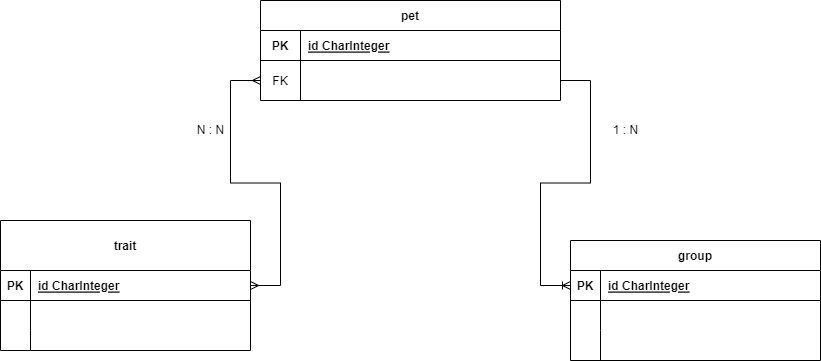

The diagram above was exported from draw.io. Its source (the exported page's mxGraphModel, read from the mxfile embedded in the PNG):
<mxGraphModel dx="1824" dy="786" grid="1" gridSize="10" guides="1" tooltips="1" connect="1" arrows="1" fold="1" page="1" pageScale="1" pageWidth="850" pageHeight="1100" math="0" shadow="0" extFonts="Permanent Marker^https://fonts.googleapis.com/css?family=Permanent+Marker">
  <root>
    <mxCell id="0" />
    <mxCell id="1" parent="0" />
    <mxCell id="C-vyLk0tnHw3VtMMgP7b-2" value="group" style="shape=table;startSize=30;container=1;collapsible=1;childLayout=tableLayout;fixedRows=1;rowLines=0;fontStyle=1;align=center;resizeLast=1;" parent="1" vertex="1">
      <mxGeometry x="540" y="350" width="250" height="120" as="geometry" />
    </mxCell>
    <mxCell id="C-vyLk0tnHw3VtMMgP7b-3" value="" style="shape=partialRectangle;collapsible=0;dropTarget=0;pointerEvents=0;fillColor=none;points=[[0,0.5],[1,0.5]];portConstraint=eastwest;top=0;left=0;right=0;bottom=1;" parent="C-vyLk0tnHw3VtMMgP7b-2" vertex="1">
      <mxGeometry y="30" width="250" height="30" as="geometry" />
    </mxCell>
    <mxCell id="C-vyLk0tnHw3VtMMgP7b-4" value="PK" style="shape=partialRectangle;overflow=hidden;connectable=0;fillColor=none;top=0;left=0;bottom=0;right=0;fontStyle=1;" parent="C-vyLk0tnHw3VtMMgP7b-3" vertex="1">
      <mxGeometry width="30" height="30" as="geometry">
        <mxRectangle width="30" height="30" as="alternateBounds" />
      </mxGeometry>
    </mxCell>
    <mxCell id="C-vyLk0tnHw3VtMMgP7b-5" value="id CharInteger" style="shape=partialRectangle;overflow=hidden;connectable=0;fillColor=none;top=0;left=0;bottom=0;right=0;align=left;spacingLeft=6;fontStyle=5;" parent="C-vyLk0tnHw3VtMMgP7b-3" vertex="1">
      <mxGeometry x="30" width="220" height="30" as="geometry">
        <mxRectangle width="220" height="30" as="alternateBounds" />
      </mxGeometry>
    </mxCell>
    <mxCell id="C-vyLk0tnHw3VtMMgP7b-6" value="" style="shape=partialRectangle;collapsible=0;dropTarget=0;pointerEvents=0;fillColor=none;points=[[0,0.5],[1,0.5]];portConstraint=eastwest;top=0;left=0;right=0;bottom=0;" parent="C-vyLk0tnHw3VtMMgP7b-2" vertex="1">
      <mxGeometry y="60" width="250" height="30" as="geometry" />
    </mxCell>
    <mxCell id="C-vyLk0tnHw3VtMMgP7b-7" value="" style="shape=partialRectangle;overflow=hidden;connectable=0;fillColor=none;top=0;left=0;bottom=0;right=0;" parent="C-vyLk0tnHw3VtMMgP7b-6" vertex="1">
      <mxGeometry width="30" height="30" as="geometry">
        <mxRectangle width="30" height="30" as="alternateBounds" />
      </mxGeometry>
    </mxCell>
    <mxCell id="C-vyLk0tnHw3VtMMgP7b-8" value="" style="shape=partialRectangle;overflow=hidden;connectable=0;fillColor=none;top=0;left=0;bottom=0;right=0;align=left;spacingLeft=6;" parent="C-vyLk0tnHw3VtMMgP7b-6" vertex="1">
      <mxGeometry x="30" width="220" height="30" as="geometry">
        <mxRectangle width="220" height="30" as="alternateBounds" />
      </mxGeometry>
    </mxCell>
    <mxCell id="C-vyLk0tnHw3VtMMgP7b-9" value="" style="shape=partialRectangle;collapsible=0;dropTarget=0;pointerEvents=0;fillColor=none;points=[[0,0.5],[1,0.5]];portConstraint=eastwest;top=0;left=0;right=0;bottom=0;" parent="C-vyLk0tnHw3VtMMgP7b-2" vertex="1">
      <mxGeometry y="90" width="250" height="30" as="geometry" />
    </mxCell>
    <mxCell id="C-vyLk0tnHw3VtMMgP7b-10" value="" style="shape=partialRectangle;overflow=hidden;connectable=0;fillColor=none;top=0;left=0;bottom=0;right=0;" parent="C-vyLk0tnHw3VtMMgP7b-9" vertex="1">
      <mxGeometry width="30" height="30" as="geometry">
        <mxRectangle width="30" height="30" as="alternateBounds" />
      </mxGeometry>
    </mxCell>
    <mxCell id="C-vyLk0tnHw3VtMMgP7b-11" value="" style="shape=partialRectangle;overflow=hidden;connectable=0;fillColor=none;top=0;left=0;bottom=0;right=0;align=left;spacingLeft=6;" parent="C-vyLk0tnHw3VtMMgP7b-9" vertex="1">
      <mxGeometry x="30" width="220" height="30" as="geometry">
        <mxRectangle width="220" height="30" as="alternateBounds" />
      </mxGeometry>
    </mxCell>
    <mxCell id="C-vyLk0tnHw3VtMMgP7b-13" value="trait" style="shape=table;startSize=50;container=1;collapsible=1;childLayout=tableLayout;fixedRows=1;rowLines=0;fontStyle=1;align=center;resizeLast=1;" parent="1" vertex="1">
      <mxGeometry x="-30" y="330" width="250" height="130" as="geometry" />
    </mxCell>
    <mxCell id="C-vyLk0tnHw3VtMMgP7b-14" value="" style="shape=partialRectangle;collapsible=0;dropTarget=0;pointerEvents=0;fillColor=none;points=[[0,0.5],[1,0.5]];portConstraint=eastwest;top=0;left=0;right=0;bottom=1;" parent="C-vyLk0tnHw3VtMMgP7b-13" vertex="1">
      <mxGeometry y="50" width="250" height="30" as="geometry" />
    </mxCell>
    <mxCell id="C-vyLk0tnHw3VtMMgP7b-15" value="PK" style="shape=partialRectangle;overflow=hidden;connectable=0;fillColor=none;top=0;left=0;bottom=0;right=0;fontStyle=1;" parent="C-vyLk0tnHw3VtMMgP7b-14" vertex="1">
      <mxGeometry width="30" height="30" as="geometry">
        <mxRectangle width="30" height="30" as="alternateBounds" />
      </mxGeometry>
    </mxCell>
    <mxCell id="C-vyLk0tnHw3VtMMgP7b-16" value="id CharInteger" style="shape=partialRectangle;overflow=hidden;connectable=0;fillColor=none;top=0;left=0;bottom=0;right=0;align=left;spacingLeft=6;fontStyle=5;" parent="C-vyLk0tnHw3VtMMgP7b-14" vertex="1">
      <mxGeometry x="30" width="220" height="30" as="geometry">
        <mxRectangle width="220" height="30" as="alternateBounds" />
      </mxGeometry>
    </mxCell>
    <mxCell id="C-vyLk0tnHw3VtMMgP7b-17" value="" style="shape=partialRectangle;collapsible=0;dropTarget=0;pointerEvents=0;fillColor=none;points=[[0,0.5],[1,0.5]];portConstraint=eastwest;top=0;left=0;right=0;bottom=0;" parent="C-vyLk0tnHw3VtMMgP7b-13" vertex="1">
      <mxGeometry y="80" width="250" height="30" as="geometry" />
    </mxCell>
    <mxCell id="C-vyLk0tnHw3VtMMgP7b-18" value="" style="shape=partialRectangle;overflow=hidden;connectable=0;fillColor=none;top=0;left=0;bottom=0;right=0;" parent="C-vyLk0tnHw3VtMMgP7b-17" vertex="1">
      <mxGeometry width="30" height="30" as="geometry">
        <mxRectangle width="30" height="30" as="alternateBounds" />
      </mxGeometry>
    </mxCell>
    <mxCell id="C-vyLk0tnHw3VtMMgP7b-19" value="" style="shape=partialRectangle;overflow=hidden;connectable=0;fillColor=none;top=0;left=0;bottom=0;right=0;align=left;spacingLeft=6;" parent="C-vyLk0tnHw3VtMMgP7b-17" vertex="1">
      <mxGeometry x="30" width="220" height="30" as="geometry">
        <mxRectangle width="220" height="30" as="alternateBounds" />
      </mxGeometry>
    </mxCell>
    <mxCell id="C-vyLk0tnHw3VtMMgP7b-20" value="" style="shape=partialRectangle;collapsible=0;dropTarget=0;pointerEvents=0;fillColor=none;points=[[0,0.5],[1,0.5]];portConstraint=eastwest;top=0;left=0;right=0;bottom=0;" parent="C-vyLk0tnHw3VtMMgP7b-13" vertex="1">
      <mxGeometry y="110" width="250" height="20" as="geometry" />
    </mxCell>
    <mxCell id="C-vyLk0tnHw3VtMMgP7b-21" value="" style="shape=partialRectangle;overflow=hidden;connectable=0;fillColor=none;top=0;left=0;bottom=0;right=0;" parent="C-vyLk0tnHw3VtMMgP7b-20" vertex="1">
      <mxGeometry width="30" height="20" as="geometry">
        <mxRectangle width="30" height="20" as="alternateBounds" />
      </mxGeometry>
    </mxCell>
    <mxCell id="C-vyLk0tnHw3VtMMgP7b-22" value="" style="shape=partialRectangle;overflow=hidden;connectable=0;fillColor=none;top=0;left=0;bottom=0;right=0;align=left;spacingLeft=6;" parent="C-vyLk0tnHw3VtMMgP7b-20" vertex="1">
      <mxGeometry x="30" width="220" height="20" as="geometry">
        <mxRectangle width="220" height="20" as="alternateBounds" />
      </mxGeometry>
    </mxCell>
    <mxCell id="C-vyLk0tnHw3VtMMgP7b-23" value="pet" style="shape=table;startSize=30;container=1;collapsible=1;childLayout=tableLayout;fixedRows=1;rowLines=0;fontStyle=1;align=center;resizeLast=1;" parent="1" vertex="1">
      <mxGeometry x="230" y="110" width="300" height="100" as="geometry" />
    </mxCell>
    <mxCell id="C-vyLk0tnHw3VtMMgP7b-24" value="" style="shape=partialRectangle;collapsible=0;dropTarget=0;pointerEvents=0;fillColor=none;points=[[0,0.5],[1,0.5]];portConstraint=eastwest;top=0;left=0;right=0;bottom=1;" parent="C-vyLk0tnHw3VtMMgP7b-23" vertex="1">
      <mxGeometry y="30" width="300" height="30" as="geometry" />
    </mxCell>
    <mxCell id="C-vyLk0tnHw3VtMMgP7b-25" value="PK" style="shape=partialRectangle;overflow=hidden;connectable=0;fillColor=none;top=0;left=0;bottom=0;right=0;fontStyle=1;" parent="C-vyLk0tnHw3VtMMgP7b-24" vertex="1">
      <mxGeometry width="40" height="30" as="geometry">
        <mxRectangle width="40" height="30" as="alternateBounds" />
      </mxGeometry>
    </mxCell>
    <mxCell id="C-vyLk0tnHw3VtMMgP7b-26" value="id CharInteger" style="shape=partialRectangle;overflow=hidden;connectable=0;fillColor=none;top=0;left=0;bottom=0;right=0;align=left;spacingLeft=6;fontStyle=5;" parent="C-vyLk0tnHw3VtMMgP7b-24" vertex="1">
      <mxGeometry x="40" width="260" height="30" as="geometry">
        <mxRectangle width="260" height="30" as="alternateBounds" />
      </mxGeometry>
    </mxCell>
    <mxCell id="C-vyLk0tnHw3VtMMgP7b-27" value="" style="shape=partialRectangle;collapsible=0;dropTarget=0;pointerEvents=0;fillColor=none;points=[[0,0.5],[1,0.5]];portConstraint=eastwest;top=0;left=0;right=0;bottom=0;" parent="C-vyLk0tnHw3VtMMgP7b-23" vertex="1">
      <mxGeometry y="60" width="300" height="40" as="geometry" />
    </mxCell>
    <mxCell id="C-vyLk0tnHw3VtMMgP7b-28" value="FK" style="shape=partialRectangle;overflow=hidden;connectable=0;fillColor=none;top=0;left=0;bottom=0;right=0;" parent="C-vyLk0tnHw3VtMMgP7b-27" vertex="1">
      <mxGeometry width="40" height="40" as="geometry">
        <mxRectangle width="40" height="40" as="alternateBounds" />
      </mxGeometry>
    </mxCell>
    <mxCell id="C-vyLk0tnHw3VtMMgP7b-29" value="" style="shape=partialRectangle;overflow=hidden;connectable=0;fillColor=none;top=0;left=0;bottom=0;right=0;align=left;spacingLeft=6;" parent="C-vyLk0tnHw3VtMMgP7b-27" vertex="1">
      <mxGeometry x="40" width="260" height="40" as="geometry">
        <mxRectangle width="260" height="40" as="alternateBounds" />
      </mxGeometry>
    </mxCell>
    <mxCell id="IDLhAVxNlw4eB_QNm1t9-4" value="" style="edgeStyle=entityRelationEdgeStyle;fontSize=12;html=1;endArrow=ERoneToMany;rounded=0;exitX=1;exitY=0.5;exitDx=0;exitDy=0;entryX=0;entryY=0.5;entryDx=0;entryDy=0;" edge="1" parent="1" source="C-vyLk0tnHw3VtMMgP7b-27" target="C-vyLk0tnHw3VtMMgP7b-3">
      <mxGeometry width="100" height="100" relative="1" as="geometry">
        <mxPoint x="670" y="150" as="sourcePoint" />
        <mxPoint x="680" y="230" as="targetPoint" />
      </mxGeometry>
    </mxCell>
    <mxCell id="IDLhAVxNlw4eB_QNm1t9-5" value="" style="edgeStyle=entityRelationEdgeStyle;fontSize=12;html=1;endArrow=ERmany;startArrow=ERmany;rounded=0;entryX=0;entryY=0.5;entryDx=0;entryDy=0;exitX=1;exitY=0.5;exitDx=0;exitDy=0;" edge="1" parent="1" source="C-vyLk0tnHw3VtMMgP7b-14" target="C-vyLk0tnHw3VtMMgP7b-27">
      <mxGeometry width="100" height="100" relative="1" as="geometry">
        <mxPoint x="240" y="300" as="sourcePoint" />
        <mxPoint x="120" y="420" as="targetPoint" />
      </mxGeometry>
    </mxCell>
    <mxCell id="IDLhAVxNlw4eB_QNm1t9-11" value="N : N" style="text;html=1;align=center;verticalAlign=middle;resizable=0;points=[];autosize=1;strokeColor=none;fillColor=none;" vertex="1" parent="1">
      <mxGeometry x="155" y="225" width="50" height="30" as="geometry" />
    </mxCell>
    <mxCell id="IDLhAVxNlw4eB_QNm1t9-12" value="1 : N" style="text;html=1;align=center;verticalAlign=middle;resizable=0;points=[];autosize=1;strokeColor=none;fillColor=none;" vertex="1" parent="1">
      <mxGeometry x="570" y="225" width="50" height="30" as="geometry" />
    </mxCell>
  </root>
</mxGraphModel>